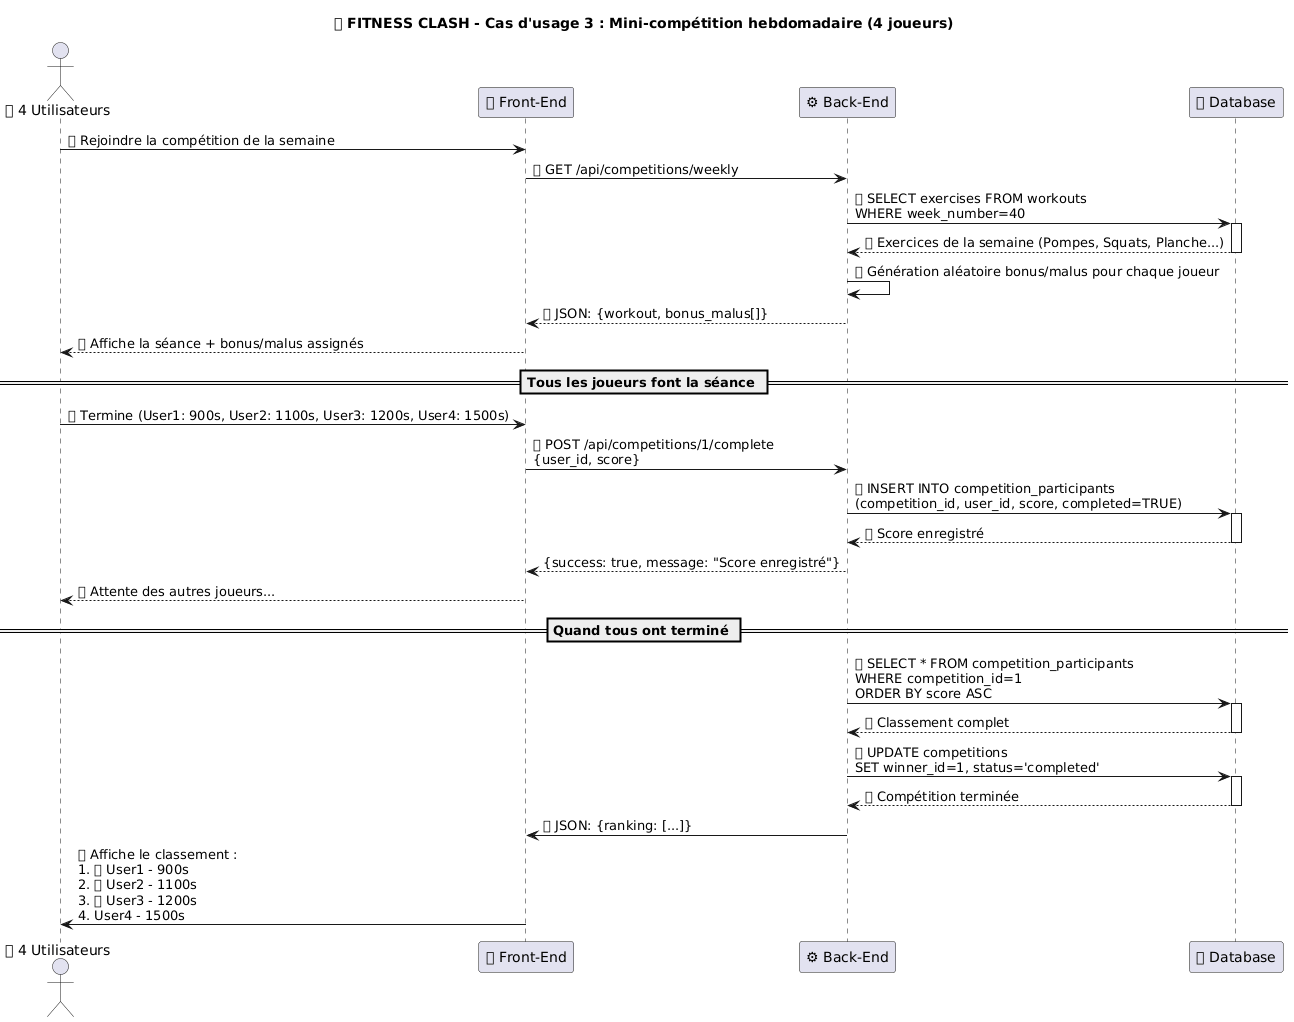

The diagram above was rendered by PlantUML. Its source (embedded in the PNG):
@startuml
title 🏆 FITNESS CLASH - Cas d'usage 3 : Mini-compétition hebdomadaire (4 joueurs)

actor "👥 4 Utilisateurs" as Users
participant "🖥 Front-End" as Frontend
participant "⚙ Back-End" as Backend
participant "🗄 Database" as Database

Users -> Frontend: 🏁 Rejoindre la compétition de la semaine
Frontend -> Backend: 📡 GET /api/competitions/weekly

Backend -> Database: 🔍 SELECT exercises FROM workouts\nWHERE week_number=40
activate Database
Database --> Backend: ✅ Exercices de la semaine (Pompes, Squats, Planche...)
deactivate Database

Backend -> Backend: 🎲 Génération aléatoire bonus/malus pour chaque joueur
Backend --> Frontend: 📦 JSON: {workout, bonus_malus[]}

Frontend --> Users: 💪 Affiche la séance + bonus/malus assignés

== Tous les joueurs font la séance ==

Users -> Frontend: ⏱ Termine (User1: 900s, User2: 1100s, User3: 1200s, User4: 1500s)
Frontend -> Backend: 📡 POST /api/competitions/1/complete\n{user_id, score}

Backend -> Database: 💾 INSERT INTO competition_participants\n(competition_id, user_id, score, completed=TRUE)
activate Database
Database --> Backend: ✅ Score enregistré
deactivate Database

Backend --> Frontend: {success: true, message: "Score enregistré"}
Frontend --> Users: ⏳ Attente des autres joueurs...

== Quand tous ont terminé ==

Backend -> Database: 📊 SELECT * FROM competition_participants\nWHERE competition_id=1\nORDER BY score ASC
activate Database
Database --> Backend: 📋 Classement complet
deactivate Database

Backend -> Database: 🏆 UPDATE competitions\nSET winner_id=1, status='completed'
activate Database
Database --> Backend: ✅ Compétition terminée
deactivate Database

Backend -> Frontend: 📦 JSON: {ranking: [...]}
Frontend -> Users: 🏆 Affiche le classement :\n1. 🥇 User1 - 900s\n2. 🥈 User2 - 1100s\n3. 🥉 User3 - 1200s\n4. User4 - 1500s
@enduml